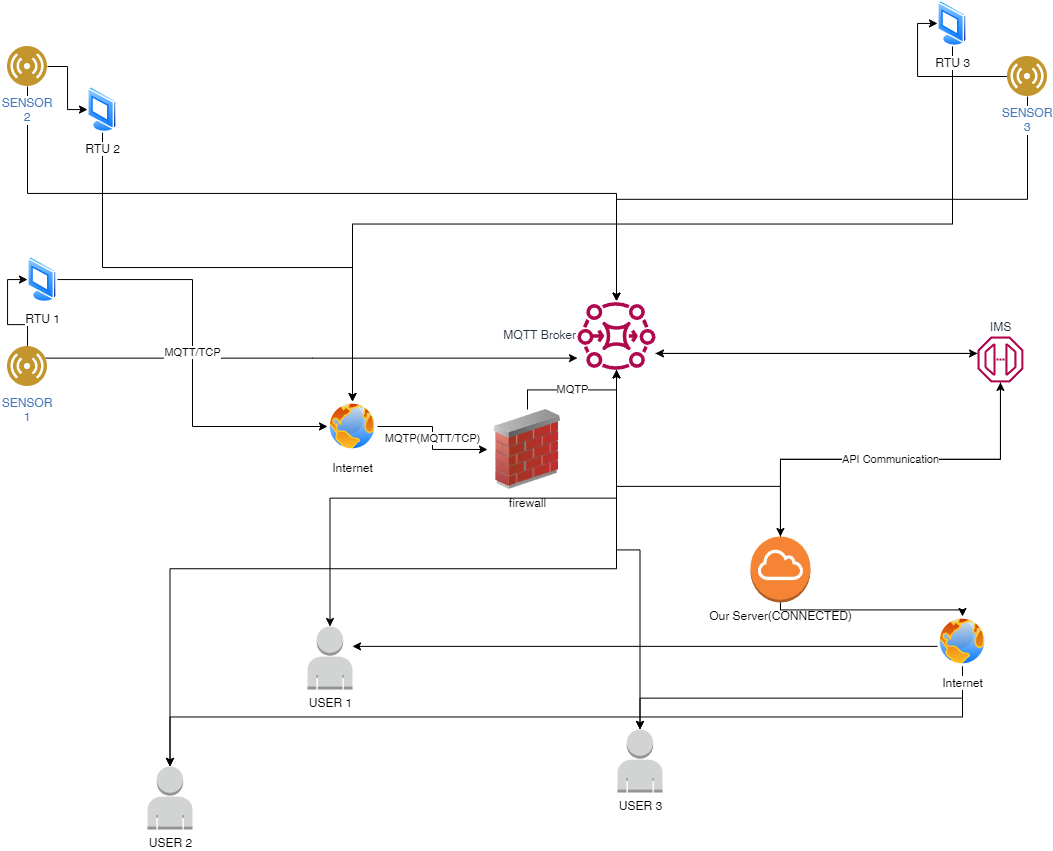

The diagram above was exported from draw.io. Its source (the exported page's mxGraphModel, read from the mxfile embedded in the PNG):
<mxGraphModel dx="1035" dy="1396" grid="1" gridSize="10" guides="1" tooltips="1" connect="1" arrows="1" fold="1" page="1" pageScale="1" pageWidth="1169" pageHeight="827" math="0" shadow="0">
  <root>
    <mxCell id="0" />
    <mxCell id="1" parent="0" />
    <mxCell id="VNmVYb1o_VnMMn-IZns2-4" style="edgeStyle=orthogonalEdgeStyle;rounded=0;orthogonalLoop=1;jettySize=auto;html=1;entryX=0;entryY=0.5;entryDx=0;entryDy=0;" edge="1" parent="1" source="VNmVYb1o_VnMMn-IZns2-1" target="VNmVYb1o_VnMMn-IZns2-3">
      <mxGeometry relative="1" as="geometry" />
    </mxCell>
    <mxCell id="VNmVYb1o_VnMMn-IZns2-40" style="edgeStyle=elbowEdgeStyle;rounded=0;orthogonalLoop=1;jettySize=auto;elbow=vertical;html=1;" edge="1" parent="1" source="VNmVYb1o_VnMMn-IZns2-1" target="VNmVYb1o_VnMMn-IZns2-20">
      <mxGeometry relative="1" as="geometry" />
    </mxCell>
    <mxCell id="VNmVYb1o_VnMMn-IZns2-1" value="SENSOR 1" style="image;aspect=fixed;perimeter=ellipsePerimeter;align=center;shadow=0;dashed=0;fontColor=#4277BB;labelBackgroundColor=default;fontSize=12;spacingTop=3;image=img/lib/ibm/users/sensor.svg;whiteSpace=wrap;" vertex="1" parent="1">
      <mxGeometry x="90" y="310" width="40" height="40" as="geometry" />
    </mxCell>
    <mxCell id="VNmVYb1o_VnMMn-IZns2-9" value="MQTT/TCP" style="edgeStyle=orthogonalEdgeStyle;rounded=0;orthogonalLoop=1;jettySize=auto;html=1;entryX=0;entryY=0.5;entryDx=0;entryDy=0;" edge="1" parent="1" source="VNmVYb1o_VnMMn-IZns2-3" target="VNmVYb1o_VnMMn-IZns2-6">
      <mxGeometry relative="1" as="geometry" />
    </mxCell>
    <mxCell id="VNmVYb1o_VnMMn-IZns2-3" value="RTU 1" style="image;aspect=fixed;perimeter=ellipsePerimeter;html=1;align=center;shadow=0;dashed=0;spacingTop=3;image=img/lib/active_directory/vista_terminal.svg;" vertex="1" parent="1">
      <mxGeometry x="110" y="220" width="30" height="46.15" as="geometry" />
    </mxCell>
    <mxCell id="VNmVYb1o_VnMMn-IZns2-19" style="edgeStyle=elbowEdgeStyle;rounded=0;orthogonalLoop=1;jettySize=auto;elbow=vertical;html=1;" edge="1" parent="1" source="VNmVYb1o_VnMMn-IZns2-5" target="VNmVYb1o_VnMMn-IZns2-13">
      <mxGeometry relative="1" as="geometry" />
    </mxCell>
    <mxCell id="VNmVYb1o_VnMMn-IZns2-23" style="edgeStyle=elbowEdgeStyle;rounded=0;orthogonalLoop=1;jettySize=auto;elbow=vertical;html=1;exitX=0.5;exitY=1;exitDx=0;exitDy=0;exitPerimeter=0;" edge="1" parent="1" source="VNmVYb1o_VnMMn-IZns2-5" target="VNmVYb1o_VnMMn-IZns2-20">
      <mxGeometry relative="1" as="geometry" />
    </mxCell>
    <mxCell id="VNmVYb1o_VnMMn-IZns2-51" style="edgeStyle=elbowEdgeStyle;rounded=0;orthogonalLoop=1;jettySize=auto;elbow=vertical;html=1;" edge="1" parent="1" source="VNmVYb1o_VnMMn-IZns2-5" target="VNmVYb1o_VnMMn-IZns2-47">
      <mxGeometry relative="1" as="geometry" />
    </mxCell>
    <mxCell id="VNmVYb1o_VnMMn-IZns2-5" value="Our Server(CONNECTED)" style="outlineConnect=0;dashed=0;verticalLabelPosition=bottom;verticalAlign=top;align=center;html=1;shape=mxgraph.aws3.internet_gateway;fillColor=#F58534;gradientColor=none;" vertex="1" parent="1">
      <mxGeometry x="832.9599999999999" y="500" width="60" height="66" as="geometry" />
    </mxCell>
    <mxCell id="VNmVYb1o_VnMMn-IZns2-11" value="MQTP(MQTT/TCP)" style="edgeStyle=orthogonalEdgeStyle;rounded=0;orthogonalLoop=1;jettySize=auto;html=1;entryX=0;entryY=0.5;entryDx=0;entryDy=0;" edge="1" parent="1" source="VNmVYb1o_VnMMn-IZns2-6" target="VNmVYb1o_VnMMn-IZns2-10">
      <mxGeometry relative="1" as="geometry" />
    </mxCell>
    <mxCell id="VNmVYb1o_VnMMn-IZns2-6" value="Internet" style="image;aspect=fixed;perimeter=ellipsePerimeter;html=1;align=center;shadow=0;dashed=0;spacingTop=3;image=img/lib/active_directory/internet_globe.svg;" vertex="1" parent="1">
      <mxGeometry x="410" y="365" width="50" height="50" as="geometry" />
    </mxCell>
    <mxCell id="VNmVYb1o_VnMMn-IZns2-21" value="MQTP" style="edgeStyle=elbowEdgeStyle;rounded=0;orthogonalLoop=1;jettySize=auto;elbow=vertical;html=1;" edge="1" parent="1" source="VNmVYb1o_VnMMn-IZns2-10" target="VNmVYb1o_VnMMn-IZns2-20">
      <mxGeometry relative="1" as="geometry" />
    </mxCell>
    <mxCell id="VNmVYb1o_VnMMn-IZns2-10" value="firewall&lt;br&gt;" style="image;html=1;image=img/lib/clip_art/networking/Firewall_02_128x128.png" vertex="1" parent="1">
      <mxGeometry x="570" y="373" width="80" height="80" as="geometry" />
    </mxCell>
    <mxCell id="VNmVYb1o_VnMMn-IZns2-17" value="API Communication" style="edgeStyle=elbowEdgeStyle;rounded=0;orthogonalLoop=1;jettySize=auto;elbow=vertical;html=1;entryX=0.5;entryY=0;entryDx=0;entryDy=0;entryPerimeter=0;" edge="1" parent="1" source="VNmVYb1o_VnMMn-IZns2-13" target="VNmVYb1o_VnMMn-IZns2-5">
      <mxGeometry relative="1" as="geometry" />
    </mxCell>
    <mxCell id="VNmVYb1o_VnMMn-IZns2-24" style="edgeStyle=elbowEdgeStyle;rounded=0;orthogonalLoop=1;jettySize=auto;elbow=vertical;html=1;" edge="1" parent="1" source="VNmVYb1o_VnMMn-IZns2-13" target="VNmVYb1o_VnMMn-IZns2-20">
      <mxGeometry relative="1" as="geometry" />
    </mxCell>
    <mxCell id="VNmVYb1o_VnMMn-IZns2-13" value="IMS" style="sketch=0;outlineConnect=0;fontColor=#232F3E;gradientColor=none;fillColor=#B0084D;strokeColor=none;dashed=0;verticalLabelPosition=top;verticalAlign=bottom;align=center;html=1;fontSize=12;fontStyle=0;aspect=fixed;pointerEvents=1;shape=mxgraph.aws4.endpoint;labelPosition=center;" vertex="1" parent="1">
      <mxGeometry x="1060" y="300" width="45.92" height="45.92" as="geometry" />
    </mxCell>
    <mxCell id="VNmVYb1o_VnMMn-IZns2-22" style="edgeStyle=elbowEdgeStyle;rounded=0;orthogonalLoop=1;jettySize=auto;elbow=vertical;html=1;" edge="1" parent="1" source="VNmVYb1o_VnMMn-IZns2-20" target="VNmVYb1o_VnMMn-IZns2-13">
      <mxGeometry relative="1" as="geometry" />
    </mxCell>
    <mxCell id="VNmVYb1o_VnMMn-IZns2-55" style="edgeStyle=elbowEdgeStyle;rounded=0;orthogonalLoop=1;jettySize=auto;elbow=vertical;html=1;" edge="1" parent="1" source="VNmVYb1o_VnMMn-IZns2-20" target="VNmVYb1o_VnMMn-IZns2-48">
      <mxGeometry relative="1" as="geometry" />
    </mxCell>
    <mxCell id="VNmVYb1o_VnMMn-IZns2-56" style="edgeStyle=elbowEdgeStyle;rounded=0;orthogonalLoop=1;jettySize=auto;elbow=vertical;html=1;entryX=0.5;entryY=0;entryDx=0;entryDy=0;entryPerimeter=0;" edge="1" parent="1" source="VNmVYb1o_VnMMn-IZns2-20" target="VNmVYb1o_VnMMn-IZns2-49">
      <mxGeometry relative="1" as="geometry" />
    </mxCell>
    <mxCell id="VNmVYb1o_VnMMn-IZns2-57" style="edgeStyle=elbowEdgeStyle;rounded=0;orthogonalLoop=1;jettySize=auto;elbow=vertical;html=1;" edge="1" parent="1" source="VNmVYb1o_VnMMn-IZns2-20" target="VNmVYb1o_VnMMn-IZns2-50">
      <mxGeometry relative="1" as="geometry" />
    </mxCell>
    <mxCell id="VNmVYb1o_VnMMn-IZns2-20" value="MQTT Broker" style="sketch=0;outlineConnect=0;fontColor=#232F3E;gradientColor=none;fillColor=#B0084D;strokeColor=none;dashed=0;verticalLabelPosition=middle;verticalAlign=middle;align=right;html=1;fontSize=12;fontStyle=0;aspect=fixed;pointerEvents=1;shape=mxgraph.aws4.mq_broker;labelPosition=left;" vertex="1" parent="1">
      <mxGeometry x="660" y="260" width="78" height="78" as="geometry" />
    </mxCell>
    <mxCell id="VNmVYb1o_VnMMn-IZns2-32" style="edgeStyle=orthogonalEdgeStyle;rounded=0;orthogonalLoop=1;jettySize=auto;html=1;entryX=0;entryY=0.5;entryDx=0;entryDy=0;" edge="1" parent="1" source="VNmVYb1o_VnMMn-IZns2-33" target="VNmVYb1o_VnMMn-IZns2-34">
      <mxGeometry relative="1" as="geometry" />
    </mxCell>
    <mxCell id="VNmVYb1o_VnMMn-IZns2-42" style="edgeStyle=elbowEdgeStyle;rounded=0;orthogonalLoop=1;jettySize=auto;elbow=vertical;html=1;" edge="1" parent="1" source="VNmVYb1o_VnMMn-IZns2-33" target="VNmVYb1o_VnMMn-IZns2-20">
      <mxGeometry relative="1" as="geometry" />
    </mxCell>
    <mxCell id="VNmVYb1o_VnMMn-IZns2-33" value="SENSOR 2" style="image;aspect=fixed;perimeter=ellipsePerimeter;align=center;shadow=0;dashed=0;fontColor=#4277BB;labelBackgroundColor=default;fontSize=12;spacingTop=3;image=img/lib/ibm/users/sensor.svg;whiteSpace=wrap;" vertex="1" parent="1">
      <mxGeometry x="90" y="10" width="40" height="40" as="geometry" />
    </mxCell>
    <mxCell id="VNmVYb1o_VnMMn-IZns2-38" style="edgeStyle=elbowEdgeStyle;rounded=0;orthogonalLoop=1;jettySize=auto;elbow=vertical;html=1;entryX=0.5;entryY=0;entryDx=0;entryDy=0;" edge="1" parent="1" source="VNmVYb1o_VnMMn-IZns2-34" target="VNmVYb1o_VnMMn-IZns2-6">
      <mxGeometry relative="1" as="geometry" />
    </mxCell>
    <mxCell id="VNmVYb1o_VnMMn-IZns2-34" value="RTU 2" style="image;aspect=fixed;perimeter=ellipsePerimeter;html=1;align=center;shadow=0;dashed=0;spacingTop=3;image=img/lib/active_directory/vista_terminal.svg;" vertex="1" parent="1">
      <mxGeometry x="170" y="50" width="30" height="46.15" as="geometry" />
    </mxCell>
    <mxCell id="VNmVYb1o_VnMMn-IZns2-35" style="edgeStyle=orthogonalEdgeStyle;rounded=0;orthogonalLoop=1;jettySize=auto;html=1;entryX=0;entryY=0.5;entryDx=0;entryDy=0;" edge="1" parent="1" source="VNmVYb1o_VnMMn-IZns2-36" target="VNmVYb1o_VnMMn-IZns2-37">
      <mxGeometry relative="1" as="geometry" />
    </mxCell>
    <mxCell id="VNmVYb1o_VnMMn-IZns2-43" style="edgeStyle=elbowEdgeStyle;rounded=0;orthogonalLoop=1;jettySize=auto;elbow=vertical;html=1;" edge="1" parent="1" source="VNmVYb1o_VnMMn-IZns2-36" target="VNmVYb1o_VnMMn-IZns2-20">
      <mxGeometry relative="1" as="geometry" />
    </mxCell>
    <mxCell id="VNmVYb1o_VnMMn-IZns2-36" value="SENSOR 3" style="image;aspect=fixed;perimeter=ellipsePerimeter;align=center;shadow=0;dashed=0;fontColor=#4277BB;labelBackgroundColor=default;fontSize=12;spacingTop=3;image=img/lib/ibm/users/sensor.svg;whiteSpace=wrap;" vertex="1" parent="1">
      <mxGeometry x="1090" y="20" width="40" height="40" as="geometry" />
    </mxCell>
    <mxCell id="VNmVYb1o_VnMMn-IZns2-39" style="edgeStyle=elbowEdgeStyle;rounded=0;orthogonalLoop=1;jettySize=auto;elbow=vertical;html=1;entryX=0.5;entryY=0;entryDx=0;entryDy=0;" edge="1" parent="1" source="VNmVYb1o_VnMMn-IZns2-37" target="VNmVYb1o_VnMMn-IZns2-6">
      <mxGeometry relative="1" as="geometry" />
    </mxCell>
    <mxCell id="VNmVYb1o_VnMMn-IZns2-37" value="RTU 3" style="image;aspect=fixed;perimeter=ellipsePerimeter;html=1;align=center;shadow=0;dashed=0;spacingTop=3;image=img/lib/active_directory/vista_terminal.svg;" vertex="1" parent="1">
      <mxGeometry x="1020" y="-36.15" width="30" height="46.15" as="geometry" />
    </mxCell>
    <mxCell id="VNmVYb1o_VnMMn-IZns2-52" style="edgeStyle=elbowEdgeStyle;rounded=0;orthogonalLoop=1;jettySize=auto;elbow=vertical;html=1;" edge="1" parent="1" source="VNmVYb1o_VnMMn-IZns2-47" target="VNmVYb1o_VnMMn-IZns2-49">
      <mxGeometry relative="1" as="geometry" />
    </mxCell>
    <mxCell id="VNmVYb1o_VnMMn-IZns2-53" style="edgeStyle=elbowEdgeStyle;rounded=0;orthogonalLoop=1;jettySize=auto;elbow=vertical;html=1;" edge="1" parent="1" source="VNmVYb1o_VnMMn-IZns2-47" target="VNmVYb1o_VnMMn-IZns2-48">
      <mxGeometry relative="1" as="geometry" />
    </mxCell>
    <mxCell id="VNmVYb1o_VnMMn-IZns2-54" style="edgeStyle=elbowEdgeStyle;rounded=0;orthogonalLoop=1;jettySize=auto;elbow=vertical;html=1;" edge="1" parent="1" source="VNmVYb1o_VnMMn-IZns2-47" target="VNmVYb1o_VnMMn-IZns2-50">
      <mxGeometry relative="1" as="geometry" />
    </mxCell>
    <mxCell id="VNmVYb1o_VnMMn-IZns2-47" value="Internet" style="image;aspect=fixed;perimeter=ellipsePerimeter;html=1;align=center;shadow=0;dashed=0;spacingTop=3;image=img/lib/active_directory/internet_globe.svg;" vertex="1" parent="1">
      <mxGeometry x="1020" y="580" width="50" height="50" as="geometry" />
    </mxCell>
    <mxCell id="VNmVYb1o_VnMMn-IZns2-48" value="USER 1" style="outlineConnect=0;dashed=0;verticalLabelPosition=bottom;verticalAlign=top;align=center;html=1;shape=mxgraph.aws3.user;fillColor=#D2D3D3;gradientColor=none;" vertex="1" parent="1">
      <mxGeometry x="390" y="590" width="45" height="63" as="geometry" />
    </mxCell>
    <mxCell id="VNmVYb1o_VnMMn-IZns2-49" value="USER 3" style="outlineConnect=0;dashed=0;verticalLabelPosition=bottom;verticalAlign=top;align=center;html=1;shape=mxgraph.aws3.user;fillColor=#D2D3D3;gradientColor=none;" vertex="1" parent="1">
      <mxGeometry x="700" y="693" width="45" height="63" as="geometry" />
    </mxCell>
    <mxCell id="VNmVYb1o_VnMMn-IZns2-50" value="USER 2" style="outlineConnect=0;dashed=0;verticalLabelPosition=bottom;verticalAlign=top;align=center;html=1;shape=mxgraph.aws3.user;fillColor=#D2D3D3;gradientColor=none;" vertex="1" parent="1">
      <mxGeometry x="230" y="730" width="45" height="63" as="geometry" />
    </mxCell>
  </root>
</mxGraphModel>